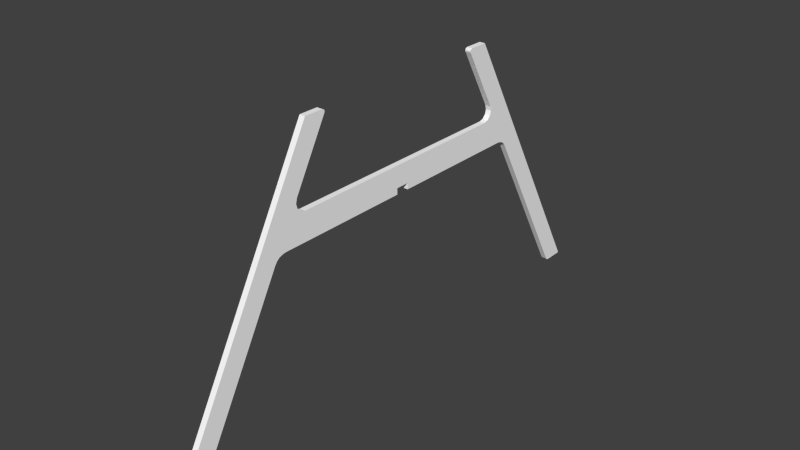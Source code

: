 # Source: lamp2.blend  (saved by Blender 2.73.0; exported with 4.5.12 LTS)
import bpy
from mathutils import Matrix  # noqa: F401  (used for matrix-valued properties, if any)

bpy.ops.wm.read_factory_settings(use_empty=True)
scene = bpy.context.scene
scene.name = 'Scene'

# ---- collections
col_collection_1 = bpy.data.collections.new('Collection 1'); scene.collection.children.link(col_collection_1)

# ---- materials (node trees are filled in below, after node groups)
mat_mat3 = bpy.data.materials.new('mat3')
mat_mat3.alpha_threshold = 0.0
mat_mat3.use_transparent_shadow = False
mat_mat3.diffuse_color = (1.0, 1.0, 1.0, 1.0)
mat_mat3.roughness = 0.5

# ---- material node trees

# ---- world
world_world = bpy.data.worlds.new('World'); scene.world = world_world
world_world.color = (0.05088, 0.05088, 0.05088)
world_world.use_sun_shadow = False
world_world.sun_shadow_jitter_overblur = 0.0
world_world.cycles.sampling_method = 'MANUAL'
world_world.cycles.sample_map_resolution = 256

# ---- meshes
me_obj_000004 = bpy.data.meshes.new('Obj_000004')
me_obj_000004.from_pydata([(0.04734, -2.098, 12.07), (0.04734, -2.117, 11.99), (0.04734, -2.096, 11.92), (0.04734, -2.04, 11.86), (0.04734, -1.965, 11.84), (0.04734, 1.965, 11.84), (0.04734, 2.04, 11.86), (0.04734, 2.096, 11.92), (0.04734, 2.117, 11.99), (0.04734, 2.098, 12.07), (0.04734, 1.546, 13.06), (0.04734, 1.541, 13.08), (0.04734, 1.547, 13.1), (0.04734, 1.561, 13.11), (0.04734, 1.579, 13.12), (0.04734, 1.885, 13.12), (0.04734, 1.889, 13.12), (0.04734, 1.893, 13.12), (0.04734, 1.896, 13.11), (0.04734, 1.898, 13.11), (0.04734, 4.406, 8.595), (0.04734, 4.408, 8.588), (0.04734, 4.406, 8.58), (0.04734, 4.401, 8.575), (0.04734, 4.393, 8.573), (0.04734, 4.085, 8.573), (0.04734, 4.065, 8.575), (0.04734, 4.046, 8.583), (0.04734, 4.03, 8.596), (0.04734, 4.018, 8.612), (0.04734, 2.54, 11.27), (0.04734, 2.505, 11.32), (0.04734, 2.457, 11.36), (0.04734, 2.4, 11.38), (0.04734, 2.341, 11.39), (0.04734, 0.2366, 11.39), (0.04734, 0.1156, 11.39), (0.04734, -4.391, 8.573), (0.04734, -4.395, 8.574), (0.04734, -4.399, 8.575), (0.04734, -4.403, 8.577), (0.04734, -4.405, 8.58), (0.04734, -4.407, 8.584), (0.04734, -4.408, 8.588), (0.04734, -4.407, 8.592), (0.04734, -4.406, 8.596), (0.04734, -1.898, 13.11), (0.04734, -1.896, 13.11), (0.04734, -1.893, 13.12), (0.04734, -1.889, 13.12), (0.04734, -1.885, 13.12), (0.04734, -1.579, 13.12), (0.04734, -1.561, 13.11), (0.04734, -1.547, 13.1), (0.04734, -1.541, 13.08), (0.04734, -1.546, 13.06), (0.04734, -0.1156, 11.39), (0.04734, -0.2366, 11.39), (0.04734, -2.341, 11.39), (0.04734, -2.4, 11.38), (0.04734, -2.457, 11.36), (0.04734, -2.505, 11.32), (0.04734, -2.54, 11.27), (0.04734, -4.018, 8.612), (0.04734, -4.03, 8.596), (0.04734, -4.046, 8.583), (0.04734, -4.065, 8.575), (0.04734, -4.085, 8.573), (0.04734, -0.1156, 11.49), (0.04734, 0.1156, 11.49), (0.04734, 0.6427, 11.84), (0.04734, 1.928, 11.84), (0.04734, -1.928, 11.84), (0.04734, 0.1156, 11.39), (-0.04734, 0.1156, 11.39), (0.04734, 0.2366, 11.39), (-0.04734, 0.2366, 11.39), (0.04734, 2.341, 11.39), (-0.04734, 2.341, 11.39), (0.04734, 2.4, 11.38), (-0.04734, 2.4, 11.38), (0.04734, 2.457, 11.36), (-0.04734, 2.457, 11.36), (0.04734, 2.505, 11.32), (-0.04734, 2.505, 11.32), (0.04734, 2.54, 11.27), (-0.04734, 2.54, 11.27), (0.04734, 4.018, 8.612), (-0.04734, 4.018, 8.612), (0.04734, 4.03, 8.596), (-0.04734, 4.03, 8.596), (0.04734, 4.046, 8.583), (-0.04734, 4.046, 8.583), (0.04734, 4.065, 8.575), (-0.04734, 4.065, 8.575), (0.04734, 4.085, 8.573), (-0.04734, 4.085, 8.573), (0.04734, 4.393, 8.573), (-0.04734, 4.393, 8.573), (0.04734, 4.401, 8.575), (-0.04734, 4.401, 8.575), (0.04734, 4.406, 8.58), (-0.04734, 4.406, 8.58), (0.04734, 4.408, 8.588), (-0.04734, 4.408, 8.588), (0.04734, 4.406, 8.595), (-0.04734, 4.406, 8.595), (0.04734, 1.898, 13.11), (-0.04734, 1.898, 13.11), (0.04734, 1.896, 13.11), (-0.04734, 1.896, 13.11), (0.04734, 1.893, 13.12), (-0.04734, 1.893, 13.12), (0.04734, 1.889, 13.12), (-0.04734, 1.889, 13.12), (0.04734, 1.885, 13.12), (-0.04734, 1.885, 13.12), (0.04734, 1.579, 13.12), (-0.04734, 1.579, 13.12), (0.04734, 1.561, 13.11), (-0.04734, 1.561, 13.11), (0.04734, 1.547, 13.1), (-0.04734, 1.547, 13.1), (0.04734, 1.541, 13.08), (-0.04734, 1.541, 13.08), (0.04734, 1.546, 13.06), (-0.04734, 1.546, 13.06), (0.04734, 2.098, 12.07), (-0.04734, 2.098, 12.07), (0.04734, 2.117, 11.99), (-0.04734, 2.117, 11.99), (0.04734, 2.096, 11.92), (-0.04734, 2.096, 11.92), (0.04734, 2.04, 11.86), (-0.04734, 2.04, 11.86), (0.04734, 1.965, 11.84), (-0.04734, 1.965, 11.84), (0.04734, -1.965, 11.84), (-0.04734, -1.965, 11.84), (0.04734, -2.04, 11.86), (-0.04734, -2.04, 11.86), (0.04734, -2.096, 11.92), (-0.04734, -2.096, 11.92), (0.04734, -2.117, 11.99), (-0.04734, -2.117, 11.99), (0.04734, -2.098, 12.07), (-0.04734, -2.098, 12.07), (-1.34e-07, 0.1156, 11.39), (0.04734, 0.1156, 11.49), (-0.04734, 0.1156, 11.49), (0.04734, 0.1156, 11.39), (-0.04734, 0.1156, 11.39), (-1.34e-07, 0.1156, 11.39), (-1.34e-07, 0.1156, 11.49), (0.04734, -0.1156, 11.49), (-0.04734, -0.1156, 11.49), (0.04734, 0.1156, 11.49), (-0.04734, 0.1156, 11.49), (-1.34e-07, 0.1156, 11.49), (-1.34e-07, -0.1156, 11.49), (0.04734, -0.1156, 11.39), (-0.04734, -0.1156, 11.39), (0.04734, -0.1156, 11.49), (-0.04734, -0.1156, 11.49), (-1.34e-07, -0.1156, 11.49), (-1.34e-07, -0.1156, 11.39), (0.04734, -4.391, 8.573), (-0.04734, -4.391, 8.573), (0.04734, -4.085, 8.573), (-0.04734, -4.085, 8.573), (0.04734, -4.065, 8.575), (-0.04734, -4.065, 8.575), (0.04734, -4.046, 8.583), (-0.04734, -4.046, 8.583), (0.04734, -4.03, 8.596), (-0.04734, -4.03, 8.596), (0.04734, -4.018, 8.612), (-0.04734, -4.018, 8.612), (0.04734, -2.54, 11.27), (-0.04734, -2.54, 11.27), (0.04734, -2.505, 11.32), (-0.04734, -2.505, 11.32), (0.04734, -2.457, 11.36), (-0.04734, -2.457, 11.36), (0.04734, -2.4, 11.38), (-0.04734, -2.4, 11.38), (0.04734, -2.341, 11.39), (-0.04734, -2.341, 11.39), (0.04734, -0.2366, 11.39), (-0.04734, -0.2366, 11.39), (0.04734, -0.1156, 11.39), (-0.04734, -0.1156, 11.39), (-1.34e-07, -0.1156, 11.39), (0.04734, -2.098, 12.07), (-0.04734, -2.098, 12.07), (0.04734, -1.546, 13.06), (-0.04734, -1.546, 13.06), (0.04734, -1.541, 13.08), (-0.04734, -1.541, 13.08), (0.04734, -1.547, 13.1), (-0.04734, -1.547, 13.1), (0.04734, -1.561, 13.11), (-0.04734, -1.561, 13.11), (0.04734, -1.579, 13.12), (-0.04734, -1.579, 13.12), (0.04734, -1.885, 13.12), (-0.04734, -1.885, 13.12), (0.04734, -1.889, 13.12), (-0.04734, -1.889, 13.12), (0.04734, -1.893, 13.12), (-0.04734, -1.893, 13.12), (0.04734, -1.896, 13.11), (-0.04734, -1.896, 13.11), (0.04734, -1.898, 13.11), (-0.04734, -1.898, 13.11), (0.04734, -4.406, 8.596), (-0.04734, -4.406, 8.596), (0.04734, -4.407, 8.592), (-0.04734, -4.407, 8.592), (0.04734, -4.408, 8.588), (-0.04734, -4.408, 8.588), (0.04734, -4.407, 8.584), (-0.04734, -4.407, 8.584), (0.04734, -4.405, 8.58), (-0.04734, -4.405, 8.58), (0.04734, -4.403, 8.577), (-0.04734, -4.403, 8.577), (0.04734, -4.399, 8.575), (-0.04734, -4.399, 8.575), (0.04734, -4.395, 8.574), (-0.04734, -4.395, 8.574), (0.04734, -4.391, 8.573), (-0.04734, -4.391, 8.573), (-0.04734, -2.098, 12.07), (-0.04734, -2.117, 11.99), (-0.04734, -2.096, 11.92), (-0.04734, -2.04, 11.86), (-0.04734, -1.965, 11.84), (-0.04734, 1.965, 11.84), (-0.04734, 2.04, 11.86), (-0.04734, 2.096, 11.92), (-0.04734, 2.117, 11.99), (-0.04734, 2.098, 12.07), (-0.04734, 1.546, 13.06), (-0.04734, 1.541, 13.08), (-0.04734, 1.547, 13.1), (-0.04734, 1.561, 13.11), (-0.04734, 1.579, 13.12), (-0.04734, 1.885, 13.12), (-0.04734, 1.889, 13.12), (-0.04734, 1.893, 13.12), (-0.04734, 1.896, 13.11), (-0.04734, 1.898, 13.11), (-0.04734, 4.406, 8.595), (-0.04734, 4.408, 8.588), (-0.04734, 4.406, 8.58), (-0.04734, 4.401, 8.575), (-0.04734, 4.393, 8.573), (-0.04734, 4.085, 8.573), (-0.04734, 4.065, 8.575), (-0.04734, 4.046, 8.583), (-0.04734, 4.03, 8.596), (-0.04734, 4.018, 8.612), (-0.04734, 2.54, 11.27), (-0.04734, 2.505, 11.32), (-0.04734, 2.457, 11.36), (-0.04734, 2.4, 11.38), (-0.04734, 2.341, 11.39), (-0.04734, 0.2366, 11.39), (-0.04734, 0.1156, 11.39), (-0.04734, 0.1156, 11.49), (-0.04734, -0.1156, 11.49), (-0.04734, -0.1156, 11.39), (-0.04734, -0.2366, 11.39), (-0.04734, -2.341, 11.39), (-0.04734, -2.4, 11.38), (-0.04734, -2.457, 11.36), (-0.04734, -2.505, 11.32), (-0.04734, -2.54, 11.27), (-0.04734, -4.018, 8.612), (-0.04734, -4.03, 8.596), (-0.04734, -4.046, 8.583), (-0.04734, -4.065, 8.575), (-0.04734, -4.085, 8.573), (-0.04734, -4.391, 8.573), (-0.04734, -4.395, 8.574), (-0.04734, -4.399, 8.575), (-0.04734, -4.403, 8.577), (-0.04734, -4.405, 8.58), (-0.04734, -4.407, 8.584), (-0.04734, -4.408, 8.588), (-0.04734, -4.407, 8.592), (-0.04734, -4.406, 8.596), (-0.04734, -1.898, 13.11), (-0.04734, -1.896, 13.11), (-0.04734, -1.893, 13.12), (-0.04734, -1.889, 13.12), (-0.04734, -1.885, 13.12), (-0.04734, -1.579, 13.12), (-0.04734, -1.561, 13.11), (-0.04734, -1.547, 13.1), (-0.04734, -1.541, 13.08), (-0.04734, -1.546, 13.06), (-0.04734, 0.6427, 11.84), (-0.04734, 1.928, 11.84), (-0.04734, -1.928, 11.84)], [], [(40, 39, 37), (41, 40, 37), (42, 41, 37), (45, 37, 67), (67, 66, 65), (65, 64, 67), (39, 38, 37), (42, 37, 43), (37, 45, 44), (64, 63, 67), (63, 45, 67), (44, 43, 37), (45, 63, 62), (1, 61, 60), (2, 60, 59), (61, 0, 62), (62, 46, 45), (27, 26, 25), (25, 28, 27), (29, 25, 20), (22, 24, 23), (22, 21, 24), (20, 24, 21), (20, 25, 24), (29, 28, 25), (69, 36, 35), (34, 71, 70), (34, 70, 35), (20, 30, 29), (7, 33, 32), (8, 32, 31), (9, 31, 30), (33, 6, 34), (19, 30, 20), (58, 3, 59), (3, 2, 59), (1, 60, 2), (0, 61, 1), (68, 72, 57), (72, 58, 57), (58, 4, 3), (70, 4, 72), (72, 4, 58), (0, 55, 46), (47, 46, 50), (50, 48, 47), (48, 50, 49), (51, 54, 53), (52, 51, 53), (51, 55, 54), (55, 51, 50), (46, 55, 50), (0, 46, 62), (70, 68, 69), (70, 5, 4), (68, 70, 72), (71, 34, 5), (34, 6, 5), (70, 71, 5), (30, 19, 9), (32, 8, 7), (33, 7, 6), (35, 70, 69), (14, 11, 10), (14, 13, 12), (11, 14, 12), (15, 14, 10), (15, 19, 18), (16, 15, 17), (18, 17, 15), (15, 10, 19), (9, 19, 10), (8, 31, 9), (56, 68, 57), (147, 75, 73), (79, 77, 78), (79, 78, 80), (147, 77, 75), (83, 81, 82), (83, 82, 84), (87, 85, 86), (87, 86, 88), (89, 87, 88), (89, 88, 90), (85, 83, 84), (85, 84, 86), (81, 79, 80), (81, 80, 82), (93, 91, 92), (93, 92, 94), (97, 95, 96), (97, 96, 98), (95, 93, 94), (95, 94, 96), (101, 99, 100), (101, 100, 102), (105, 103, 104), (105, 104, 106), (107, 105, 106), (107, 106, 108), (103, 101, 102), (103, 102, 104), (99, 97, 98), (99, 98, 100), (91, 89, 90), (91, 90, 92), (76, 147, 74), (147, 76, 78), (147, 78, 77), (108, 110, 109), (108, 109, 107), (111, 109, 110), (111, 110, 112), (115, 113, 114), (115, 114, 116), (113, 111, 112), (113, 112, 114), (119, 117, 118), (119, 118, 120), (123, 121, 122), (123, 122, 124), (125, 123, 124), (125, 124, 126), (121, 119, 120), (121, 120, 122), (117, 115, 116), (117, 116, 118), (129, 127, 128), (129, 128, 130), (133, 131, 132), (133, 132, 134), (135, 133, 134), (135, 134, 136), (131, 129, 130), (131, 130, 132), (139, 137, 138), (139, 138, 140), (143, 141, 142), (143, 142, 144), (145, 143, 144), (145, 144, 146), (141, 139, 140), (141, 140, 142), (137, 135, 136), (137, 136, 138), (127, 125, 126), (127, 126, 128), (153, 152, 150), (153, 150, 148), (149, 151, 152), (149, 152, 153), (159, 158, 156), (159, 156, 154), (155, 157, 158), (155, 158, 159), (165, 164, 162), (165, 162, 160), (161, 163, 164), (161, 164, 165), (168, 166, 167), (168, 167, 169), (170, 168, 169), (170, 169, 171), (174, 172, 173), (174, 173, 175), (176, 174, 175), (176, 175, 177), (172, 170, 171), (172, 171, 173), (178, 176, 177), (178, 177, 179), (182, 180, 181), (182, 181, 183), (184, 182, 183), (184, 183, 185), (192, 188, 186), (188, 192, 190), (186, 184, 185), (186, 185, 187), (187, 192, 186), (180, 178, 179), (180, 179, 181), (192, 189, 191), (189, 192, 187), (195, 193, 194), (195, 194, 196), (199, 197, 198), (199, 198, 200), (201, 199, 200), (201, 200, 202), (197, 195, 196), (197, 196, 198), (205, 203, 204), (205, 204, 206), (209, 207, 208), (209, 208, 210), (211, 209, 210), (211, 210, 212), (207, 205, 206), (207, 206, 208), (203, 201, 202), (203, 202, 204), (212, 214, 213), (212, 213, 211), (215, 213, 214), (215, 214, 216), (219, 217, 218), (219, 218, 220), (221, 219, 220), (221, 220, 222), (217, 215, 216), (217, 216, 218), (225, 223, 224), (225, 224, 226), (229, 227, 228), (229, 228, 230), (231, 229, 230), (231, 230, 232), (227, 225, 226), (227, 226, 228), (223, 221, 222), (223, 222, 224), (287, 284, 286), (288, 284, 287), (289, 284, 288), (292, 283, 284), (283, 281, 282), (281, 283, 280), (286, 284, 285), (289, 290, 284), (284, 291, 292), (280, 283, 279), (279, 283, 292), (291, 284, 290), (292, 278, 279), (234, 276, 277), (235, 275, 276), (277, 278, 233), (278, 292, 293), (260, 258, 259), (258, 260, 261), (262, 253, 258), (255, 256, 257), (255, 257, 254), (253, 254, 257), (253, 257, 258), (262, 258, 261), (270, 268, 269), (267, 268, 303), (267, 303, 304), (253, 262, 263), (240, 265, 266), (241, 264, 265), (242, 263, 264), (266, 267, 239), (252, 253, 263), (274, 275, 236), (236, 275, 235), (234, 235, 276), (277, 233, 234), (271, 273, 305), (305, 273, 274), (274, 236, 237), (303, 305, 237), (305, 274, 237), (302, 233, 293), (294, 297, 293), (297, 294, 295), (295, 296, 297), (298, 300, 301), (299, 300, 298), (298, 301, 302), (302, 297, 298), (293, 297, 302), (233, 278, 293), (303, 270, 271), (303, 237, 238), (271, 305, 303), (304, 238, 267), (267, 238, 239), (303, 238, 304), (263, 242, 252), (265, 240, 241), (266, 239, 240), (268, 270, 303), (247, 243, 244), (247, 245, 246), (244, 245, 247), (248, 243, 247), (248, 251, 252), (249, 250, 248), (251, 248, 250), (248, 252, 243), (242, 243, 252), (241, 242, 264), (272, 273, 271)])
_uv = me_obj_000004.uv_layers.new(name='UVMap')
_uv.uv.foreach_set('vector', [0.01996, 0.0002894, 0.01982, 0.0004886, 0.01973, 0.0009493, 0.02013, 0.0001392, 0.01996, 0.0002894, 0.01973, 0.0009493, 0.02034, 4.053e-05, 0.02013, 0.0001392, 0.01973, 0.0009493, 0.02103, 0.0001105, 0.01973, 0.0009493, 0.01969, 0.01881, 0.01969, 0.01881, 0.01984, 0.01995, 0.0203, 0.02104, 0.0203, 0.02104, 0.02103, 0.02198, 0.01969, 0.01881, 0.01982, 0.0004886, 0.01975, 0.0007172, 0.01973, 0.0009493, 0.02034, 4.053e-05, 0.01973, 0.0009493, 0.02058, 0.0, 0.01973, 0.0009493, 0.02103, 0.0001105, 0.02082, 2.539e-05, 0.02103, 0.02198, 0.02195, 0.02266, 0.01969, 0.01881, 0.02195, 0.02266, 0.02103, 0.0001105, 0.01969, 0.01881, 0.02082, 2.539e-05, 0.02058, 0.0, 0.01973, 0.0009493, 0.02103, 0.0001105, 0.02195, 0.02266, 0.176, 0.1087, 0.2177, 0.1333, 0.1787, 0.1107, 0.1809, 0.1135, 0.2134, 0.1346, 0.1809, 0.1135, 0.1823, 0.1168, 0.1787, 0.1107, 0.2221, 0.1344, 0.176, 0.1087, 0.176, 0.1087, 0.2823, 0.1461, 0.02103, 0.0001105, 0.0203, 0.492, 0.01984, 0.4931, 0.01969, 0.4942, 0.01969, 0.4942, 0.02103, 0.4911, 0.0203, 0.492, 0.02195, 0.4904, 0.01969, 0.4942, 0.02099, 0.513, 0.02012, 0.5129, 0.01969, 0.5122, 0.01981, 0.5126, 0.02012, 0.5129, 0.02056, 0.5131, 0.01969, 0.5122, 0.02099, 0.513, 0.01969, 0.5122, 0.02056, 0.5131, 0.02099, 0.513, 0.01969, 0.4942, 0.01969, 0.5122, 0.02195, 0.4904, 0.02103, 0.4911, 0.01969, 0.4942, 0.1887, 0.2632, 0.1827, 0.2632, 0.1827, 0.2703, 0.1827, 0.3928, 0.2087, 0.3687, 0.2087, 0.2939, 0.1827, 0.3928, 0.2087, 0.2939, 0.1827, 0.2703, 0.02099, 0.513, 0.176, 0.4043, 0.02195, 0.4904, 0.2134, 0.3785, 0.1823, 0.3962, 0.1809, 0.3995, 0.2177, 0.3797, 0.1809, 0.3995, 0.1787, 0.4023, 0.2221, 0.3786, 0.1787, 0.4023, 0.176, 0.4043, 0.1823, 0.3962, 0.2102, 0.3753, 0.1827, 0.3928, 0.2823, 0.367, 0.176, 0.4043, 0.02099, 0.513, 0.1827, 0.1203, 0.2102, 0.1378, 0.1823, 0.1168, 0.2102, 0.1378, 0.2134, 0.1346, 0.1823, 0.1168, 0.2177, 0.1333, 0.1809, 0.1135, 0.2134, 0.1346, 0.2221, 0.1344, 0.1787, 0.1107, 0.2177, 0.1333, 0.1887, 0.2498, 0.2087, 0.1443, 0.1827, 0.2428, 0.2087, 0.1443, 0.1827, 0.1203, 0.1827, 0.2428, 0.1827, 0.1203, 0.209, 0.1422, 0.2102, 0.1378, 0.2087, 0.2939, 0.209, 0.1422, 0.2087, 0.1443, 0.2087, 0.1443, 0.209, 0.1422, 0.1827, 0.1203, 0.2221, 0.1344, 0.2795, 0.1665, 0.2823, 0.1461, 0.2825, 0.1462, 0.2823, 0.1461, 0.2828, 0.1468, 0.2828, 0.1468, 0.2826, 0.1464, 0.2825, 0.1462, 0.2826, 0.1464, 0.2828, 0.1468, 0.2827, 0.1466, 0.2828, 0.1646, 0.2806, 0.1668, 0.2817, 0.1665, 0.2825, 0.1657, 0.2828, 0.1646, 0.2817, 0.1665, 0.2828, 0.1646, 0.2795, 0.1665, 0.2806, 0.1668, 0.2795, 0.1665, 0.2828, 0.1646, 0.2828, 0.1468, 0.2823, 0.1461, 0.2795, 0.1665, 0.2828, 0.1468, 0.2221, 0.1344, 0.2823, 0.1461, 0.176, 0.1087, 0.2087, 0.2939, 0.1887, 0.2498, 0.1887, 0.2632, 0.2087, 0.2939, 0.209, 0.3709, 0.209, 0.1422, 0.1887, 0.2498, 0.2087, 0.2939, 0.2087, 0.1443, 0.2087, 0.3687, 0.1827, 0.3928, 0.209, 0.3709, 0.1827, 0.3928, 0.2102, 0.3753, 0.209, 0.3709, 0.2087, 0.2939, 0.2087, 0.3687, 0.209, 0.3709, 0.176, 0.4043, 0.2823, 0.367, 0.2221, 0.3786, 0.1809, 0.3995, 0.2177, 0.3797, 0.2134, 0.3785, 0.1823, 0.3962, 0.2134, 0.3785, 0.2102, 0.3753, 0.1827, 0.2703, 0.2087, 0.2939, 0.1887, 0.2632, 0.2828, 0.3484, 0.2806, 0.3462, 0.2795, 0.3465, 0.2828, 0.3484, 0.2825, 0.3473, 0.2817, 0.3465, 0.2806, 0.3462, 0.2828, 0.3484, 0.2817, 0.3465, 0.2828, 0.3662, 0.2828, 0.3484, 0.2795, 0.3465, 0.2828, 0.3662, 0.2823, 0.367, 0.2825, 0.3668, 0.2827, 0.3664, 0.2828, 0.3662, 0.2826, 0.3667, 0.2825, 0.3668, 0.2826, 0.3667, 0.2828, 0.3662, 0.2828, 0.3662, 0.2795, 0.3465, 0.2823, 0.367, 0.2221, 0.3786, 0.2823, 0.367, 0.2795, 0.3465, 0.2177, 0.3797, 0.1787, 0.4023, 0.2221, 0.3786, 0.1827, 0.2498, 0.1887, 0.2498, 0.1827, 0.2428, 0.2951, 0.0, 0.2979, 0.0006516, 0.2979, 0.0, 0.2979, 0.03502, 0.2979, 0.03111, 0.2924, 0.03111, 0.2979, 0.03502, 0.2924, 0.03111, 0.2924, 0.03502, 0.2951, 0.0, 0.2979, 0.03111, 0.2979, 0.0006516, 0.2979, 0.04283, 0.2979, 0.03892, 0.2924, 0.03892, 0.2979, 0.04283, 0.2924, 0.03892, 0.2924, 0.04283, 0.2979, 0.2435, 0.2979, 0.04674, 0.2924, 0.04674, 0.2979, 0.2435, 0.2924, 0.04674, 0.2924, 0.2435, 0.2979, 0.2448, 0.2979, 0.2435, 0.2924, 0.2435, 0.2979, 0.2448, 0.2924, 0.2435, 0.2924, 0.2448, 0.2979, 0.04674, 0.2979, 0.04283, 0.2924, 0.04283, 0.2979, 0.04674, 0.2924, 0.04283, 0.2924, 0.04674, 0.2979, 0.03892, 0.2979, 0.03502, 0.2924, 0.03502, 0.2979, 0.03892, 0.2924, 0.03502, 0.2924, 0.03892, 0.2979, 0.2474, 0.2979, 0.2461, 0.2924, 0.2461, 0.2979, 0.2474, 0.2924, 0.2461, 0.2924, 0.2474, 0.2979, 0.2686, 0.2979, 0.2487, 0.2924, 0.2487, 0.2979, 0.2686, 0.2924, 0.2487, 0.2924, 0.2686, 0.2979, 0.2487, 0.2979, 0.2474, 0.2924, 0.2474, 0.2979, 0.2487, 0.2924, 0.2474, 0.2924, 0.2487, 0.2979, 0.2697, 0.2979, 0.2691, 0.2924, 0.2691, 0.2979, 0.2697, 0.2924, 0.2691, 0.2924, 0.2697, 0.2979, 0.2707, 0.2979, 0.2702, 0.2924, 0.2702, 0.2979, 0.2707, 0.2924, 0.2702, 0.2924, 0.2707, 0.2979, 0.6045, 0.2979, 0.2707, 0.2924, 0.2707, 0.2979, 0.6045, 0.2924, 0.2707, 0.2924, 0.6045, 0.2979, 0.2702, 0.2979, 0.2697, 0.2924, 0.2697, 0.2979, 0.2702, 0.2924, 0.2697, 0.2924, 0.2702, 0.2979, 0.2691, 0.2979, 0.2686, 0.2924, 0.2686, 0.2979, 0.2691, 0.2924, 0.2686, 0.2924, 0.2691, 0.2979, 0.2461, 0.2979, 0.2448, 0.2924, 0.2448, 0.2979, 0.2461, 0.2924, 0.2448, 0.2924, 0.2461, 0.2924, 0.0006516, 0.2951, 0.0, 0.2924, 0.0, 0.2951, 0.0, 0.2924, 0.0006516, 0.2924, 0.03111, 0.2951, 0.0, 0.2924, 0.03111, 0.2979, 0.03111, 0.2924, 0.6045, 0.2924, 0.6048, 0.2979, 0.6048, 0.2924, 0.6045, 0.2979, 0.6048, 0.2979, 0.6045, 0.2979, 0.605, 0.2979, 0.6048, 0.2924, 0.6048, 0.2979, 0.605, 0.2924, 0.6048, 0.2924, 0.605, 0.2979, 0.6056, 0.2979, 0.6053, 0.2924, 0.6053, 0.2979, 0.6056, 0.2924, 0.6053, 0.2924, 0.6056, 0.2979, 0.6053, 0.2979, 0.605, 0.2924, 0.605, 0.2979, 0.6053, 0.2924, 0.605, 0.2924, 0.6053, 0.2979, 0.6266, 0.2979, 0.6253, 0.2924, 0.6253, 0.2979, 0.6266, 0.2924, 0.6253, 0.2924, 0.6266, 0.2979, 0.6291, 0.2979, 0.6278, 0.2924, 0.6278, 0.2979, 0.6291, 0.2924, 0.6278, 0.2924, 0.6291, 0.2979, 0.6304, 0.2979, 0.6291, 0.2924, 0.6291, 0.2979, 0.6304, 0.2924, 0.6291, 0.2924, 0.6304, 0.2979, 0.6278, 0.2979, 0.6266, 0.2924, 0.6266, 0.2979, 0.6278, 0.2924, 0.6266, 0.2924, 0.6278, 0.2979, 0.6253, 0.2979, 0.6056, 0.2924, 0.6056, 0.2979, 0.6253, 0.2924, 0.6056, 0.2924, 0.6253, 0.2979, 0.7089, 0.2979, 0.7038, 0.2924, 0.7038, 0.2979, 0.7089, 0.2924, 0.7038, 0.2924, 0.7089, 0.2979, 0.719, 0.2979, 0.714, 0.2924, 0.714, 0.2979, 0.719, 0.2924, 0.714, 0.2924, 0.719, 0.2979, 0.7241, 0.2979, 0.719, 0.2924, 0.719, 0.2979, 0.7241, 0.2924, 0.719, 0.2924, 0.7241, 0.2979, 0.714, 0.2979, 0.7089, 0.2924, 0.7089, 0.2979, 0.714, 0.2924, 0.7089, 0.2924, 0.714, 0.2979, 0.9833, 0.2979, 0.9782, 0.2924, 0.9782, 0.2979, 0.9833, 0.2924, 0.9782, 0.2924, 0.9833, 0.2979, 0.9934, 0.2979, 0.9884, 0.2924, 0.9884, 0.2979, 0.9934, 0.2924, 0.9884, 0.2924, 0.9934, 0.2979, 0.9985, 0.2979, 0.9934, 0.2924, 0.9934, 0.2979, 0.9985, 0.2924, 0.9934, 0.2924, 0.9985, 0.2979, 0.9884, 0.2979, 0.9833, 0.2924, 0.9833, 0.2979, 0.9884, 0.2924, 0.9833, 0.2924, 0.9884, 0.2979, 0.9782, 0.2979, 0.7241, 0.2924, 0.7241, 0.2979, 0.9782, 0.2924, 0.7241, 0.2924, 0.9782, 0.2979, 0.7038, 0.2979, 0.6304, 0.2924, 0.6304, 0.2979, 0.7038, 0.2924, 0.6304, 0.2924, 0.7038, 0.0, 0.5028, 0.00604, 0.5028, 0.00604, 0.5, 0.0, 0.5028, 0.00604, 0.5, 0.0, 0.5, 0.0, 0.5055, 0.00604, 0.5055, 0.00604, 0.5028, 0.0, 0.5055, 0.00604, 0.5028, 0.0, 0.5028, 0.008795, 0.0, 0.008795, 0.01346, 0.01155, 0.01346, 0.008795, 0.0, 0.01155, 0.01346, 0.01155, 0.0, 0.00604, 0.0, 0.00604, 0.01346, 0.008795, 0.01346, 0.00604, 0.0, 0.008795, 0.01346, 0.008795, 0.0, 0.0, 0.002755, 0.00604, 0.002755, 0.00604, 0.0, 0.0, 0.002755, 0.00604, 0.0, 0.0, 0.0, 0.0, 0.005511, 0.00604, 0.005511, 0.00604, 0.002755, 0.0, 0.005511, 0.00604, 0.002755, 0.0, 0.002755, 0.01706, 0.02535, 0.01706, 0.0, 0.01155, 0.0, 0.01706, 0.02535, 0.01155, 0.0, 0.01155, 0.02535, 0.01706, 0.02702, 0.01706, 0.02535, 0.01155, 0.02535, 0.01706, 0.02702, 0.01155, 0.02535, 0.01155, 0.02702, 0.01706, 0.03034, 0.01706, 0.02868, 0.01155, 0.02868, 0.01706, 0.03034, 0.01155, 0.02868, 0.01155, 0.03034, 0.01706, 0.03201, 0.01706, 0.03034, 0.01155, 0.03034, 0.01706, 0.03201, 0.01155, 0.03034, 0.01155, 0.03201, 0.01706, 0.02868, 0.01706, 0.02702, 0.01155, 0.02702, 0.01706, 0.02868, 0.01155, 0.02702, 0.01155, 0.02868, 0.01706, 0.2835, 0.01706, 0.03201, 0.01155, 0.03201, 0.01706, 0.2835, 0.01155, 0.03201, 0.01155, 0.2835, 0.01706, 0.2935, 0.01706, 0.2885, 0.01155, 0.2885, 0.01706, 0.2935, 0.01155, 0.2885, 0.01155, 0.2935, 0.01706, 0.2985, 0.01706, 0.2935, 0.01155, 0.2935, 0.01706, 0.2985, 0.01155, 0.2935, 0.01155, 0.2985, 0.01431, 0.3432, 0.01706, 0.3424, 0.01706, 0.3035, 0.01706, 0.3424, 0.01431, 0.3432, 0.01706, 0.3432, 0.01706, 0.3035, 0.01706, 0.2985, 0.01155, 0.2985, 0.01706, 0.3035, 0.01155, 0.2985, 0.01155, 0.3035, 0.01155, 0.3035, 0.01431, 0.3432, 0.01706, 0.3035, 0.01706, 0.2885, 0.01706, 0.2835, 0.01155, 0.2835, 0.01706, 0.2885, 0.01155, 0.2835, 0.01155, 0.2885, 0.01431, 0.3432, 0.01155, 0.3424, 0.01155, 0.3432, 0.01155, 0.3424, 0.01431, 0.3432, 0.01155, 0.3035, 0.2924, 0.06606, 0.2924, 0.0, 0.2869, 0.0, 0.2924, 0.06606, 0.2869, 0.0, 0.2869, 0.06606, 0.2924, 0.06835, 0.2924, 0.06721, 0.2869, 0.06721, 0.2924, 0.06835, 0.2869, 0.06721, 0.2869, 0.06835, 0.2924, 0.0695, 0.2924, 0.06835, 0.2869, 0.06835, 0.2924, 0.0695, 0.2869, 0.06835, 0.2869, 0.0695, 0.2924, 0.06721, 0.2924, 0.06606, 0.2869, 0.06606, 0.2924, 0.06721, 0.2869, 0.06606, 0.2869, 0.06721, 0.2924, 0.08842, 0.2924, 0.07064, 0.2869, 0.07064, 0.2924, 0.08842, 0.2869, 0.07064, 0.2869, 0.08842, 0.2924, 0.08889, 0.2924, 0.08865, 0.2869, 0.08865, 0.2924, 0.08889, 0.2869, 0.08865, 0.2869, 0.08889, 0.2924, 0.08912, 0.2924, 0.08889, 0.2869, 0.08889, 0.2924, 0.08912, 0.2869, 0.08889, 0.2869, 0.08912, 0.2924, 0.08865, 0.2924, 0.08842, 0.2869, 0.08842, 0.2924, 0.08865, 0.2869, 0.08842, 0.2869, 0.08865, 0.2924, 0.07064, 0.2924, 0.0695, 0.2869, 0.0695, 0.2924, 0.07064, 0.2869, 0.0695, 0.2869, 0.07064, 0.2869, 0.08912, 0.2869, 0.08936, 0.2924, 0.08936, 0.2869, 0.08912, 0.2924, 0.08936, 0.2924, 0.08912, 0.2924, 0.3898, 0.2924, 0.08936, 0.2869, 0.08936, 0.2924, 0.3898, 0.2869, 0.08936, 0.2869, 0.3898, 0.2924, 0.3903, 0.2924, 0.3901, 0.2869, 0.3901, 0.2924, 0.3903, 0.2869, 0.3901, 0.2869, 0.3903, 0.2924, 0.3905, 0.2924, 0.3903, 0.2869, 0.3903, 0.2924, 0.3905, 0.2869, 0.3903, 0.2869, 0.3905, 0.2924, 0.3901, 0.2924, 0.3898, 0.2869, 0.3898, 0.2924, 0.3901, 0.2869, 0.3898, 0.2869, 0.3901, 0.2924, 0.391, 0.2924, 0.3908, 0.2869, 0.3908, 0.2924, 0.391, 0.2869, 0.3908, 0.2869, 0.391, 0.2924, 0.3915, 0.2924, 0.3913, 0.2869, 0.3913, 0.2924, 0.3915, 0.2869, 0.3913, 0.2869, 0.3915, 0.2924, 0.3917, 0.2924, 0.3915, 0.2869, 0.3915, 0.2924, 0.3917, 0.2869, 0.3915, 0.2869, 0.3917, 0.2924, 0.3913, 0.2924, 0.391, 0.2869, 0.391, 0.2924, 0.3913, 0.2869, 0.391, 0.2869, 0.3913, 0.2924, 0.3908, 0.2924, 0.3905, 0.2869, 0.3905, 0.2924, 0.3908, 0.2869, 0.3905, 0.2869, 0.3908, 0.3008, 0.0002894, 0.3006, 0.0009493, 0.3006, 0.0004886, 0.301, 0.0001392, 0.3006, 0.0009493, 0.3008, 0.0002894, 0.3012, 4.053e-05, 0.3006, 0.0009493, 0.301, 0.0001392, 0.3019, 0.0001105, 0.3005, 0.01881, 0.3006, 0.0009493, 0.3005, 0.01881, 0.3011, 0.02104, 0.3007, 0.01995, 0.3011, 0.02104, 0.3005, 0.01881, 0.3018, 0.02198, 0.3006, 0.0004886, 0.3006, 0.0009493, 0.3006, 0.0007172, 0.3012, 4.053e-05, 0.3014, 0.0, 0.3006, 0.0009493, 0.3006, 0.0009493, 0.3016, 2.539e-05, 0.3019, 0.0001105, 0.3018, 0.02198, 0.3005, 0.01881, 0.3028, 0.02266, 0.3028, 0.02266, 0.3005, 0.01881, 0.3019, 0.0001105, 0.3016, 2.539e-05, 0.3006, 0.0009493, 0.3014, 0.0, 0.3019, 0.0001105, 0.4568, 0.1087, 0.3028, 0.02266, 0.4985, 0.1333, 0.4617, 0.1135, 0.4595, 0.1107, 0.4942, 0.1346, 0.4631, 0.1168, 0.4617, 0.1135, 0.4595, 0.1107, 0.4568, 0.1087, 0.5029, 0.1344, 0.4568, 0.1087, 0.3019, 0.0001105, 0.5631, 0.1461, 0.3011, 0.492, 0.3005, 0.4942, 0.3007, 0.4931, 0.3005, 0.4942, 0.3011, 0.492, 0.3018, 0.4911, 0.3028, 0.4904, 0.3018, 0.513, 0.3005, 0.4942, 0.3009, 0.5129, 0.3006, 0.5126, 0.3005, 0.5122, 0.3009, 0.5129, 0.3005, 0.5122, 0.3014, 0.5131, 0.3018, 0.513, 0.3014, 0.5131, 0.3005, 0.5122, 0.3018, 0.513, 0.3005, 0.5122, 0.3005, 0.4942, 0.3028, 0.4904, 0.3005, 0.4942, 0.3018, 0.4911, 0.4695, 0.2632, 0.4635, 0.2703, 0.4635, 0.2632, 0.4635, 0.3928, 0.4635, 0.2703, 0.4895, 0.2939, 0.4635, 0.3928, 0.4895, 0.2939, 0.4895, 0.3687, 0.3018, 0.513, 0.3028, 0.4904, 0.4568, 0.4043, 0.4942, 0.3785, 0.4617, 0.3995, 0.4631, 0.3962, 0.4985, 0.3797, 0.4595, 0.4023, 0.4617, 0.3995, 0.5029, 0.3786, 0.4568, 0.4043, 0.4595, 0.4023, 0.4631, 0.3962, 0.4635, 0.3928, 0.491, 0.3753, 0.5631, 0.367, 0.3018, 0.513, 0.4568, 0.4043, 0.4635, 0.1203, 0.4631, 0.1168, 0.491, 0.1378, 0.491, 0.1378, 0.4631, 0.1168, 0.4942, 0.1346, 0.4985, 0.1333, 0.4942, 0.1346, 0.4617, 0.1135, 0.4595, 0.1107, 0.5029, 0.1344, 0.4985, 0.1333, 0.4695, 0.2498, 0.4635, 0.2428, 0.4895, 0.1443, 0.4895, 0.1443, 0.4635, 0.2428, 0.4635, 0.1203, 0.4635, 0.1203, 0.491, 0.1378, 0.4898, 0.1422, 0.4895, 0.2939, 0.4895, 0.1443, 0.4898, 0.1422, 0.4895, 0.1443, 0.4635, 0.1203, 0.4898, 0.1422, 0.5603, 0.1665, 0.5029, 0.1344, 0.5631, 0.1461, 0.5633, 0.1462, 0.5636, 0.1468, 0.5631, 0.1461, 0.5636, 0.1468, 0.5633, 0.1462, 0.5635, 0.1464, 0.5635, 0.1464, 0.5636, 0.1466, 0.5636, 0.1468, 0.5636, 0.1646, 0.5625, 0.1665, 0.5614, 0.1668, 0.5633, 0.1657, 0.5625, 0.1665, 0.5636, 0.1646, 0.5636, 0.1646, 0.5614, 0.1668, 0.5603, 0.1665, 0.5603, 0.1665, 0.5636, 0.1468, 0.5636, 0.1646, 0.5631, 0.1461, 0.5636, 0.1468, 0.5603, 0.1665, 0.5029, 0.1344, 0.4568, 0.1087, 0.5631, 0.1461, 0.4895, 0.2939, 0.4695, 0.2632, 0.4695, 0.2498, 0.4895, 0.2939, 0.4898, 0.1422, 0.4898, 0.3709, 0.4695, 0.2498, 0.4895, 0.1443, 0.4895, 0.2939, 0.4895, 0.3687, 0.4898, 0.3709, 0.4635, 0.3928, 0.4635, 0.3928, 0.4898, 0.3709, 0.491, 0.3753, 0.4895, 0.2939, 0.4898, 0.3709, 0.4895, 0.3687, 0.4568, 0.4043, 0.5029, 0.3786, 0.5631, 0.367, 0.4617, 0.3995, 0.4942, 0.3785, 0.4985, 0.3797, 0.4631, 0.3962, 0.491, 0.3753, 0.4942, 0.3785, 0.4635, 0.2703, 0.4695, 0.2632, 0.4895, 0.2939, 0.5636, 0.3484, 0.5603, 0.3465, 0.5614, 0.3462, 0.5636, 0.3484, 0.5625, 0.3465, 0.5633, 0.3473, 0.5614, 0.3462, 0.5625, 0.3465, 0.5636, 0.3484, 0.5636, 0.3662, 0.5603, 0.3465, 0.5636, 0.3484, 0.5636, 0.3662, 0.5633, 0.3668, 0.5631, 0.367, 0.5636, 0.3664, 0.5635, 0.3667, 0.5636, 0.3662, 0.5633, 0.3668, 0.5636, 0.3662, 0.5635, 0.3667, 0.5636, 0.3662, 0.5631, 0.367, 0.5603, 0.3465, 0.5029, 0.3786, 0.5603, 0.3465, 0.5631, 0.367, 0.4985, 0.3797, 0.5029, 0.3786, 0.4595, 0.4023, 0.4635, 0.2498, 0.4635, 0.2428, 0.4695, 0.2498])
me_obj_000004.materials.append(mat_mat3)
me_obj_000004.use_remesh_preserve_volume = False
me_obj_000004.use_remesh_preserve_attributes = False
me_obj_000004.use_mirror_vertex_groups = False
me_obj_000004.update()

# ---- objects
ob_obj_000004 = bpy.data.objects.new('Obj_000004', me_obj_000004)

# ---- transforms, parenting, visibility, modifiers, constraints
ob_obj_000004.location = (0.0, 0.0, 0.0)
ob_obj_000004.scale = (0.1, 0.1, 0.1)
ob_obj_000004.lineart.crease_threshold = 0.0

# ---- collection membership
col_collection_1.objects.link(ob_obj_000004)

# ---- scene / render settings (as saved in the file)
scene.frame_start = 1; scene.frame_end = 250; scene.frame_set(1)
scene.render.engine = 'BLENDER_EEVEE_NEXT'
scene.render.resolution_percentage = 50
scene.render.dither_intensity = 0.0
scene.cycles.use_denoising = False
scene.cycles.samples = 10
scene.cycles.sampling_pattern = 'TABULATED_SOBOL'
scene.cycles.light_sampling_threshold = 0.0
scene.cycles.use_adaptive_sampling = False
scene.cycles.use_light_tree = False
scene.cycles.blur_glossy = 0.0
scene.cycles.pixel_filter_type = 'GAUSSIAN'
scene.cycles.sample_clamp_indirect = 0.0
scene.view_settings.view_transform = 'Standard'
bpy.context.view_layer.update()

# ---- added for rendering (the .blend has no active camera and no usable light): camera, sun
cam_auto = bpy.data.cameras.new('AutoCamera')
cam_auto.lens = 50.0
cam_auto.sensor_width = 36.0
cam_auto.clip_end = 1000.0
ob_auto_camera = bpy.data.objects.new('AutoCamera', cam_auto)
scene.collection.objects.link(ob_auto_camera)
ob_auto_camera.location = (0.91773, -1.10126, 1.81871)
ob_auto_camera.rotation_euler = (1.09748, -7.21219e-08, 0.694738)
scene.camera = ob_auto_camera
light_auto_sun = bpy.data.lights.new('AutoSun', 'SUN')
light_auto_sun.energy = 3.0
light_auto_sun.angle = 0.0523599
ob_auto_sun = bpy.data.objects.new('AutoSun', light_auto_sun)
scene.collection.objects.link(ob_auto_sun)
ob_auto_sun.rotation_euler = (0.872665, 0.174533, 0.523599)
bpy.context.view_layer.update()
